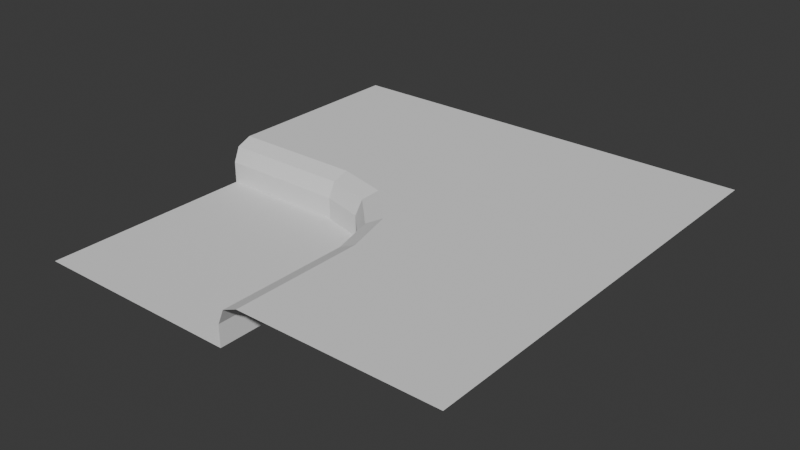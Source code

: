 # Source: Concave.blend  (saved by Blender 5.1.29; exported with 4.5.12 LTS)
import bpy
from mathutils import Matrix  # noqa: F401  (used for matrix-valued properties, if any)

bpy.ops.wm.read_factory_settings(use_empty=True)
scene = bpy.context.scene
scene.name = 'Scene'

# ---- collections
col_collection = bpy.data.collections.new('Collection'); scene.collection.children.link(col_collection)

# ---- world
world_world = bpy.data.worlds.new('World'); scene.world = world_world
world_world.use_nodes = True; world_world.node_tree.nodes.clear()
_N = world_world.node_tree.nodes; _L = world_world.node_tree.links
n0 = _N.new('ShaderNodeOutputWorld'); n0.name = 'World Output'; n0.location = (200, 100)
n1 = _N.new('ShaderNodeBackground'); n1.name = 'Background'; n1.location = (-200, 100)
n1.inputs[0].default_value = (0.05088, 0.05088, 0.05088, 1.0)
_L.new(n1.outputs[0], n0.inputs[0])
n0.is_active_output = True
world_world.color = (0.05088, 0.05088, 0.05088)
world_world.sun_shadow_jitter_overblur = 0.0

# ---- meshes
me_plane_001 = bpy.data.meshes.new('Plane.001')
me_plane_001.from_pydata([(-0.5, -0.5, 0.0), (-0.5, 0.0, 0.0), (0.0, -0.5, 0.0), (0.5, -0.5, 0.1), (0.5, 0.5, 0.1), (-0.5, 0.5, 0.1), (0.0, -0.2, 0.0), (-0.2, 0.0, 0.0), (-0.02679, -0.1, 0.0), (-0.1, -0.02679, 0.0), (0.05, -0.5, 0.1), (0.0, -0.5, 0.05), (0.01464, -0.5, 0.08536), (-0.5, 0.0, 0.05), (-0.5, 0.05, 0.1), (-0.5, 0.01464, 0.08536), (-0.1934, 0.05, 0.1), (-0.2, 0.0, 0.05), (-0.1981, 0.01464, 0.08536), (0.05, -0.1934, 0.1), (0.0, -0.2, 0.05), (0.01464, -0.1981, 0.08536), (-0.1, -0.02679, 0.05), (-0.07412, 0.01803, 0.1), (-0.09242, -0.01366, 0.08536), (-0.02679, -0.1, 0.05), (0.01803, -0.07412, 0.1), (-0.01366, -0.09242, 0.08536)], [], [(0, 2, 6, 8, 9, 7, 1), (17, 22, 24, 18), (18, 24, 23, 16), (22, 25, 27, 24), (24, 27, 26, 23), (25, 20, 21, 27), (27, 21, 19, 26), (10, 19, 21, 12), (12, 21, 20, 11), (16, 14, 15, 18), (18, 15, 13, 17), (14, 16, 23, 26, 19, 10, 3, 4, 5), (6, 2, 11, 20), (1, 7, 17, 13), (9, 22, 17, 7), (6, 20, 25, 8), (8, 25, 22, 9)])
_uv = me_plane_001.uv_layers.new(name='UVMap')
_uv.uv.foreach_set('vector', [0.0, 0.0, 0.5, 0.0, 0.5, 0.3, 0.4911, 0.4, 0.4, 0.4911, 0.3, 0.5, 0.0, 0.5, 0.3, 0.5, 0.4, 0.4955, 0.4, 0.5, 0.3, 0.5, 0.3, 0.5, 0.4, 0.5, 0.4278, 0.5355, 0.3064, 0.5515, 0.4, 0.4955, 0.4911, 0.4167, 0.4911, 0.4333, 0.4, 0.5, 0.4, 0.5, 0.4911, 0.4333, 0.5278, 0.4531, 0.4278, 0.5355, 0.4911, 0.4167, 0.5, 0.325, 0.5, 0.35, 0.4911, 0.4333, 0.4911, 0.4333, 0.5, 0.35, 0.552, 0.3423, 0.5278, 0.4531, 0.55, 0.0, 0.552, 0.3423, 0.5, 0.35, 0.5, 0.0, 0.5, 0.0, 0.5, 0.35, 0.5, 0.325, 0.5, 0.0, 0.3064, 0.5515, 0.0, 0.55, 0.0, 0.5, 0.3, 0.5, 0.3, 0.5, 0.0, 0.5, 0.0, 0.5, 0.3, 0.5, 0.0, 0.55, 0.3064, 0.5515, 0.4278, 0.5355, 0.5278, 0.4531, 0.552, 0.3423, 0.55, 0.0, 1.0, 0.0, 1.0, 1.0, 0.0, 1.0, 0.5, 0.3, 0.5, 0.0, 0.5, 0.0, 0.5, 0.325, 0.0, 0.5, 0.3, 0.5, 0.3, 0.5, 0.0, 0.5, 0.4, 0.4911, 0.4, 0.4955, 0.3, 0.5, 0.3, 0.5, 0.5, 0.3, 0.5, 0.325, 0.4911, 0.4167, 0.4911, 0.4, 0.4911, 0.4, 0.4911, 0.4167, 0.4, 0.4955, 0.4, 0.4911])
_ca = me_plane_001.color_attributes.new('Color', 'FLOAT_COLOR', 'POINT')
_ca.data.foreach_set('color', [1.0, 0.0, 0.0, 1.0, 1.0, 0.0, 0.0, 1.0, 1.0, 0.0, 0.0, 1.0, 0.0, 1.0, 0.0, 1.0, 0.0, 1.0, 0.0, 1.0, 0.0, 1.0, 0.0, 1.0, 1.0, 0.0, 0.0, 1.0, 1.0, 0.0, 0.0, 1.0, 1.0, 0.0, 0.0, 1.0, 1.0, 0.0, 0.0, 1.0, 0.0, 1.0, 0.0, 1.0, 0.0, 1.0, 0.0, 1.0, 0.0, 1.0, 0.0, 1.0, 0.0, 1.0, 0.0, 1.0, 0.0, 1.0, 0.0, 1.0, 0.0, 1.0, 0.0, 1.0, 0.0, 1.0, 0.0, 1.0, 0.0, 1.0, 0.0, 1.0, 0.0, 1.0, 0.0, 1.0, 0.0, 1.0, 0.0, 1.0, 0.0, 1.0, 0.0, 1.0, 0.0, 1.0, 0.0, 1.0, 0.0, 1.0, 0.0, 1.0, 0.0, 1.0, 0.0, 1.0, 0.0, 1.0, 0.0, 1.0, 0.0, 1.0, 0.0, 1.0, 0.0, 1.0, 0.0, 1.0, 0.0, 1.0, 0.0, 1.0])
me_plane_001.update()

# ---- objects
ob_plane = bpy.data.objects.new('Plane', me_plane_001)

# ---- transforms, parenting, visibility, modifiers, constraints
ob_plane.location = (0.0, 0.0, 0.0)

# ---- collection membership
col_collection.objects.link(ob_plane)

# ---- scene / render settings (as saved in the file)
scene.frame_start = 1; scene.frame_end = 250; scene.frame_set(1)
scene.render.engine = 'BLENDER_EEVEE_NEXT'
scene.render.bake_bias = 0.0
scene.render.bake_samples = 0
scene.cycles.sampling_pattern = 'TABULATED_SOBOL'
scene.eevee.use_volume_custom_range = False
bpy.context.view_layer.update()

# ---- added for rendering (the .blend has no active camera and no usable light): camera, sun
cam_auto = bpy.data.cameras.new('AutoCamera')
cam_auto.lens = 50.0
cam_auto.sensor_width = 36.0
cam_auto.clip_end = 1000.0
ob_auto_camera = bpy.data.objects.new('AutoCamera', cam_auto)
scene.collection.objects.link(ob_auto_camera)
ob_auto_camera.location = (1.31173, -1.57408, 1.09939)
ob_auto_camera.rotation_euler = (1.09748, -7.21219e-08, 0.694738)
scene.camera = ob_auto_camera
light_auto_sun = bpy.data.lights.new('AutoSun', 'SUN')
light_auto_sun.energy = 3.0
light_auto_sun.angle = 0.0523599
ob_auto_sun = bpy.data.objects.new('AutoSun', light_auto_sun)
scene.collection.objects.link(ob_auto_sun)
ob_auto_sun.rotation_euler = (0.872665, 0.174533, 0.523599)
bpy.context.view_layer.update()
